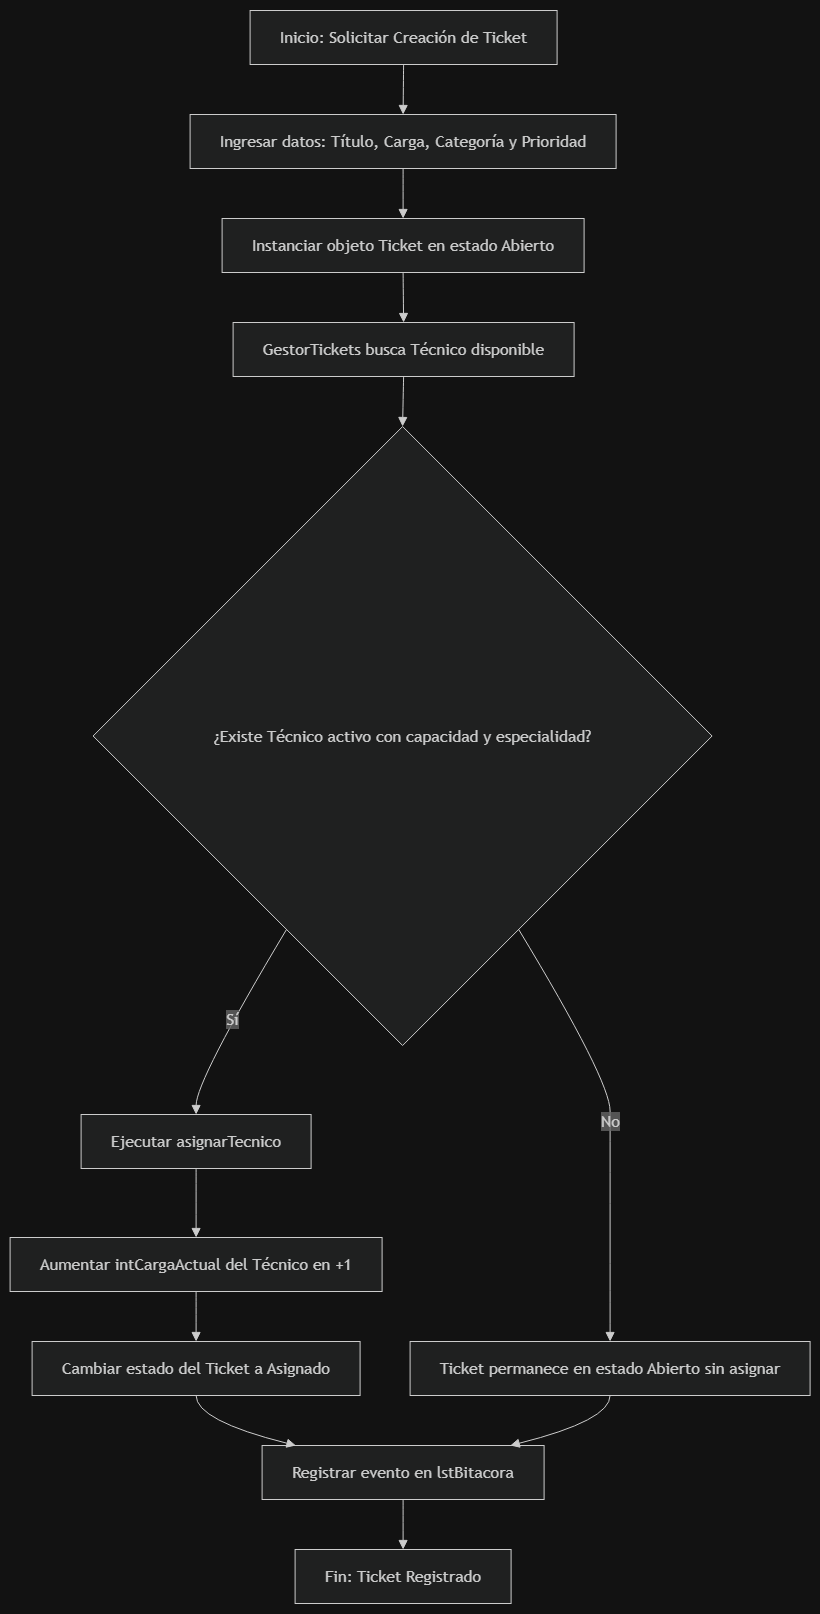

The diagram above was exported from draw.io. Its source (the exported page's mxGraphModel, read from the mxfile embedded in the PNG):
<mxGraphModel dx="1911" dy="1033" grid="1" gridSize="10" guides="1" tooltips="1" connect="1" arrows="1" fold="1" page="1" pageScale="1" pageWidth="827" pageHeight="1169" math="0" shadow="0">
  <root>
    <mxCell id="0" />
    <mxCell id="1" parent="0" />
    <UserObject label="" mermaidData="{&#10;  &quot;data&quot;: &quot;graph TD\n    A[Inicio: Solicitar Creación de Ticket] --&gt; B[Ingresar datos: Título, Carga, Categoría y Prioridad]\n    B --&gt; C[Instanciar objeto Ticket en estado Abierto]\n    C --&gt; D[GestorTickets busca Técnico disponible]\n    D --&gt; E{¿Existe Técnico activo con capacidad y especialidad?}\n    E -- Sí --&gt; F[Ejecutar asignarTecnico]\n    F --&gt; G[Aumentar intCargaActual del Técnico en +1]\n    G --&gt; H[Cambiar estado del Ticket a Asignado]\n    E -- No --&gt; I[Ticket permanece en estado Abierto sin asignar]\n    H --&gt; J[Registrar evento en lstBitacora]\n    I --&gt; J\n    J --&gt; K[Fin: Ticket Registrado]\n&quot;,&#10;  &quot;config&quot;: null&#10;}" id="aFs7AijSVmQop4BEWswU-1">
      <mxCell connectable="0" parent="1" style="group;transparentBounds=1;editIcon=1;lockedGroup=0;groupPadding=10;" vertex="1">
        <mxGeometry as="geometry" />
      </mxCell>
    </UserObject>
    <UserObject label="Inicio: Solicitar Creación de Ticket" mermaidId="n:A" mermaidBaseStyle="html=1;whiteSpace=wrap;strokeWidth=1;fillColor=light-dark(#ECECFF,#1f2020);strokeColor=light-dark(#9370DB,#cccccc);fontColor=light-dark(#333333,#cccccc);fontFamily=Trebuchet MS,Verdana,Arial,sans-serif;fontSize=16;" mermaidBaseValue="Inicio: Solicitar Creación de Ticket" id="aFs7AijSVmQop4BEWswU-2">
      <mxCell parent="aFs7AijSVmQop4BEWswU-1" style="html=1;whiteSpace=wrap;strokeWidth=1;fillColor=light-dark(#ECECFF,#1f2020);strokeColor=light-dark(#9370DB,#cccccc);fontColor=light-dark(#333333,#cccccc);fontFamily=Trebuchet MS,Verdana,Arial,sans-serif;fontSize=16;" vertex="1">
        <mxGeometry height="54" width="307" x="270" y="30" as="geometry" />
      </mxCell>
    </UserObject>
    <UserObject label="Ingresar datos: Título, Carga, Categoría y Prioridad" mermaidId="n:B" mermaidBaseStyle="html=1;whiteSpace=wrap;strokeWidth=1;fillColor=light-dark(#ECECFF,#1f2020);strokeColor=light-dark(#9370DB,#cccccc);fontColor=light-dark(#333333,#cccccc);fontFamily=Trebuchet MS,Verdana,Arial,sans-serif;fontSize=16;" mermaidBaseValue="Ingresar datos: Título, Carga, Categoría y Prioridad" id="aFs7AijSVmQop4BEWswU-3">
      <mxCell parent="aFs7AijSVmQop4BEWswU-1" style="html=1;whiteSpace=wrap;strokeWidth=1;fillColor=light-dark(#ECECFF,#1f2020);strokeColor=light-dark(#9370DB,#cccccc);fontColor=light-dark(#333333,#cccccc);fontFamily=Trebuchet MS,Verdana,Arial,sans-serif;fontSize=16;" vertex="1">
        <mxGeometry height="54" width="426" x="210" y="134" as="geometry" />
      </mxCell>
    </UserObject>
    <UserObject label="Instanciar objeto Ticket en estado Abierto" mermaidId="n:C" mermaidBaseStyle="html=1;whiteSpace=wrap;strokeWidth=1;fillColor=light-dark(#ECECFF,#1f2020);strokeColor=light-dark(#9370DB,#cccccc);fontColor=light-dark(#333333,#cccccc);fontFamily=Trebuchet MS,Verdana,Arial,sans-serif;fontSize=16;" mermaidBaseValue="Instanciar objeto Ticket en estado Abierto" id="aFs7AijSVmQop4BEWswU-4">
      <mxCell parent="aFs7AijSVmQop4BEWswU-1" style="html=1;whiteSpace=wrap;strokeWidth=1;fillColor=light-dark(#ECECFF,#1f2020);strokeColor=light-dark(#9370DB,#cccccc);fontColor=light-dark(#333333,#cccccc);fontFamily=Trebuchet MS,Verdana,Arial,sans-serif;fontSize=16;" vertex="1">
        <mxGeometry height="54" width="362" x="242" y="238" as="geometry" />
      </mxCell>
    </UserObject>
    <UserObject label="GestorTickets busca Técnico disponible" mermaidId="n:D" mermaidBaseStyle="html=1;whiteSpace=wrap;strokeWidth=1;fillColor=light-dark(#ECECFF,#1f2020);strokeColor=light-dark(#9370DB,#cccccc);fontColor=light-dark(#333333,#cccccc);fontFamily=Trebuchet MS,Verdana,Arial,sans-serif;fontSize=16;" mermaidBaseValue="GestorTickets busca Técnico disponible" id="aFs7AijSVmQop4BEWswU-5">
      <mxCell parent="aFs7AijSVmQop4BEWswU-1" style="html=1;whiteSpace=wrap;strokeWidth=1;fillColor=light-dark(#ECECFF,#1f2020);strokeColor=light-dark(#9370DB,#cccccc);fontColor=light-dark(#333333,#cccccc);fontFamily=Trebuchet MS,Verdana,Arial,sans-serif;fontSize=16;" vertex="1">
        <mxGeometry height="54" width="341" x="253" y="342" as="geometry" />
      </mxCell>
    </UserObject>
    <UserObject label="¿Existe Técnico activo con capacidad y especialidad?" mermaidId="n:E" mermaidBaseStyle="rhombus;html=1;strokeWidth=1;whiteSpace=wrap;fillColor=light-dark(#ECECFF,#1f2020);strokeColor=light-dark(#9370DB,#cccccc);fontColor=light-dark(#333333,#cccccc);fontFamily=Trebuchet MS,Verdana,Arial,sans-serif;fontSize=16;" mermaidBaseValue="¿Existe Técnico activo con capacidad y especialidad?" id="aFs7AijSVmQop4BEWswU-6">
      <mxCell parent="aFs7AijSVmQop4BEWswU-1" style="rhombus;html=1;strokeWidth=1;whiteSpace=wrap;fillColor=light-dark(#ECECFF,#1f2020);strokeColor=light-dark(#9370DB,#cccccc);fontColor=light-dark(#333333,#cccccc);fontFamily=Trebuchet MS,Verdana,Arial,sans-serif;fontSize=16;" vertex="1">
        <mxGeometry height="619" width="619" x="113" y="446" as="geometry" />
      </mxCell>
    </UserObject>
    <UserObject label="Ejecutar asignarTecnico" mermaidId="n:F" mermaidBaseStyle="html=1;whiteSpace=wrap;strokeWidth=1;fillColor=light-dark(#ECECFF,#1f2020);strokeColor=light-dark(#9370DB,#cccccc);fontColor=light-dark(#333333,#cccccc);fontFamily=Trebuchet MS,Verdana,Arial,sans-serif;fontSize=16;" mermaidBaseValue="Ejecutar asignarTecnico" id="aFs7AijSVmQop4BEWswU-7">
      <mxCell parent="aFs7AijSVmQop4BEWswU-1" style="html=1;whiteSpace=wrap;strokeWidth=1;fillColor=light-dark(#ECECFF,#1f2020);strokeColor=light-dark(#9370DB,#cccccc);fontColor=light-dark(#333333,#cccccc);fontFamily=Trebuchet MS,Verdana,Arial,sans-serif;fontSize=16;" vertex="1">
        <mxGeometry height="54" width="230" x="101" y="1134" as="geometry" />
      </mxCell>
    </UserObject>
    <UserObject label="Aumentar intCargaActual del Técnico en +1" mermaidId="n:G" mermaidBaseStyle="html=1;whiteSpace=wrap;strokeWidth=1;fillColor=light-dark(#ECECFF,#1f2020);strokeColor=light-dark(#9370DB,#cccccc);fontColor=light-dark(#333333,#cccccc);fontFamily=Trebuchet MS,Verdana,Arial,sans-serif;fontSize=16;" mermaidBaseValue="Aumentar intCargaActual del Técnico en +1" id="aFs7AijSVmQop4BEWswU-8">
      <mxCell parent="aFs7AijSVmQop4BEWswU-1" style="html=1;whiteSpace=wrap;strokeWidth=1;fillColor=light-dark(#ECECFF,#1f2020);strokeColor=light-dark(#9370DB,#cccccc);fontColor=light-dark(#333333,#cccccc);fontFamily=Trebuchet MS,Verdana,Arial,sans-serif;fontSize=16;" vertex="1">
        <mxGeometry height="54" width="372" x="30" y="1257" as="geometry" />
      </mxCell>
    </UserObject>
    <UserObject label="Cambiar estado del Ticket a Asignado" mermaidId="n:H" mermaidBaseStyle="html=1;whiteSpace=wrap;strokeWidth=1;fillColor=light-dark(#ECECFF,#1f2020);strokeColor=light-dark(#9370DB,#cccccc);fontColor=light-dark(#333333,#cccccc);fontFamily=Trebuchet MS,Verdana,Arial,sans-serif;fontSize=16;" mermaidBaseValue="Cambiar estado del Ticket a Asignado" id="aFs7AijSVmQop4BEWswU-9">
      <mxCell parent="aFs7AijSVmQop4BEWswU-1" style="html=1;whiteSpace=wrap;strokeWidth=1;fillColor=light-dark(#ECECFF,#1f2020);strokeColor=light-dark(#9370DB,#cccccc);fontColor=light-dark(#333333,#cccccc);fontFamily=Trebuchet MS,Verdana,Arial,sans-serif;fontSize=16;" vertex="1">
        <mxGeometry height="54" width="328" x="52" y="1361" as="geometry" />
      </mxCell>
    </UserObject>
    <UserObject label="Ticket permanece en estado Abierto sin asignar" mermaidId="n:I" mermaidBaseStyle="html=1;whiteSpace=wrap;strokeWidth=1;fillColor=light-dark(#ECECFF,#1f2020);strokeColor=light-dark(#9370DB,#cccccc);fontColor=light-dark(#333333,#cccccc);fontFamily=Trebuchet MS,Verdana,Arial,sans-serif;fontSize=16;" mermaidBaseValue="Ticket permanece en estado Abierto sin asignar" id="aFs7AijSVmQop4BEWswU-10">
      <mxCell parent="aFs7AijSVmQop4BEWswU-1" style="html=1;whiteSpace=wrap;strokeWidth=1;fillColor=light-dark(#ECECFF,#1f2020);strokeColor=light-dark(#9370DB,#cccccc);fontColor=light-dark(#333333,#cccccc);fontFamily=Trebuchet MS,Verdana,Arial,sans-serif;fontSize=16;" vertex="1">
        <mxGeometry height="54" width="400" x="430" y="1361" as="geometry" />
      </mxCell>
    </UserObject>
    <UserObject label="Registrar evento en lstBitacora" mermaidId="n:J" mermaidBaseStyle="html=1;whiteSpace=wrap;strokeWidth=1;fillColor=light-dark(#ECECFF,#1f2020);strokeColor=light-dark(#9370DB,#cccccc);fontColor=light-dark(#333333,#cccccc);fontFamily=Trebuchet MS,Verdana,Arial,sans-serif;fontSize=16;" mermaidBaseValue="Registrar evento en lstBitacora" id="aFs7AijSVmQop4BEWswU-11">
      <mxCell parent="aFs7AijSVmQop4BEWswU-1" style="html=1;whiteSpace=wrap;strokeWidth=1;fillColor=light-dark(#ECECFF,#1f2020);strokeColor=light-dark(#9370DB,#cccccc);fontColor=light-dark(#333333,#cccccc);fontFamily=Trebuchet MS,Verdana,Arial,sans-serif;fontSize=16;" vertex="1">
        <mxGeometry height="54" width="282" x="282" y="1465" as="geometry" />
      </mxCell>
    </UserObject>
    <UserObject label="Fin: Ticket Registrado" mermaidId="n:K" mermaidBaseStyle="html=1;whiteSpace=wrap;strokeWidth=1;fillColor=light-dark(#ECECFF,#1f2020);strokeColor=light-dark(#9370DB,#cccccc);fontColor=light-dark(#333333,#cccccc);fontFamily=Trebuchet MS,Verdana,Arial,sans-serif;fontSize=16;" mermaidBaseValue="Fin: Ticket Registrado" id="aFs7AijSVmQop4BEWswU-12">
      <mxCell parent="aFs7AijSVmQop4BEWswU-1" style="html=1;whiteSpace=wrap;strokeWidth=1;fillColor=light-dark(#ECECFF,#1f2020);strokeColor=light-dark(#9370DB,#cccccc);fontColor=light-dark(#333333,#cccccc);fontFamily=Trebuchet MS,Verdana,Arial,sans-serif;fontSize=16;" vertex="1">
        <mxGeometry height="54" width="216" x="315" y="1569" as="geometry" />
      </mxCell>
    </UserObject>
    <UserObject label="" mermaidId="e:A-&gt;B#0" mermaidBaseStyle="curved=1;startArrow=none;endArrow=block;endSize=7;strokeColor=light-dark(#333333,#cccccc);exitX=0.5;exitY=1;entryX=0.5;entryY=0;" mermaidBaseValue="" id="aFs7AijSVmQop4BEWswU-13">
      <mxCell edge="1" parent="aFs7AijSVmQop4BEWswU-1" source="aFs7AijSVmQop4BEWswU-2" style="curved=1;startArrow=none;endArrow=block;endSize=7;strokeColor=light-dark(#333333,#cccccc);exitX=0.5;exitY=1;entryX=0.5;entryY=0;rounded=0;" target="aFs7AijSVmQop4BEWswU-3">
        <mxGeometry relative="1" as="geometry">
          <Array as="points" />
        </mxGeometry>
      </mxCell>
    </UserObject>
    <UserObject label="" mermaidId="e:B-&gt;C#0" mermaidBaseStyle="curved=1;startArrow=none;endArrow=block;endSize=7;strokeColor=light-dark(#333333,#cccccc);exitX=0.5;exitY=1;entryX=0.5;entryY=0;" mermaidBaseValue="" id="aFs7AijSVmQop4BEWswU-14">
      <mxCell edge="1" parent="aFs7AijSVmQop4BEWswU-1" source="aFs7AijSVmQop4BEWswU-3" style="curved=1;startArrow=none;endArrow=block;endSize=7;strokeColor=light-dark(#333333,#cccccc);exitX=0.5;exitY=1;entryX=0.5;entryY=0;rounded=0;" target="aFs7AijSVmQop4BEWswU-4">
        <mxGeometry relative="1" as="geometry">
          <Array as="points" />
        </mxGeometry>
      </mxCell>
    </UserObject>
    <UserObject label="" mermaidId="e:C-&gt;D#0" mermaidBaseStyle="curved=1;startArrow=none;endArrow=block;endSize=7;strokeColor=light-dark(#333333,#cccccc);exitX=0.5;exitY=1;entryX=0.5;entryY=0;" mermaidBaseValue="" id="aFs7AijSVmQop4BEWswU-15">
      <mxCell edge="1" parent="aFs7AijSVmQop4BEWswU-1" source="aFs7AijSVmQop4BEWswU-4" style="curved=1;startArrow=none;endArrow=block;endSize=7;strokeColor=light-dark(#333333,#cccccc);exitX=0.5;exitY=1;entryX=0.5;entryY=0;rounded=0;" target="aFs7AijSVmQop4BEWswU-5">
        <mxGeometry relative="1" as="geometry">
          <Array as="points" />
        </mxGeometry>
      </mxCell>
    </UserObject>
    <UserObject label="" mermaidId="e:D-&gt;E#0" mermaidBaseStyle="curved=1;startArrow=none;endArrow=block;endSize=7;strokeColor=light-dark(#333333,#cccccc);exitX=0.5;exitY=1;entryX=0.5;entryY=0;" mermaidBaseValue="" id="aFs7AijSVmQop4BEWswU-16">
      <mxCell edge="1" parent="aFs7AijSVmQop4BEWswU-1" source="aFs7AijSVmQop4BEWswU-5" style="curved=1;startArrow=none;endArrow=block;endSize=7;strokeColor=light-dark(#333333,#cccccc);exitX=0.5;exitY=1;entryX=0.5;entryY=0;rounded=0;" target="aFs7AijSVmQop4BEWswU-6">
        <mxGeometry relative="1" as="geometry">
          <Array as="points" />
        </mxGeometry>
      </mxCell>
    </UserObject>
    <UserObject label="Sí" mermaidId="e:E-&gt;F#0" mermaidBaseStyle="curved=1;startArrow=none;endArrow=block;endSize=7;strokeColor=light-dark(#333333,#cccccc);html=1;fontSize=16;labelBackgroundColor=light-dark(#E8E8E88D,#2a2a2a8D);fontFamily=Trebuchet MS,Verdana,Arial,sans-serif;fontColor=light-dark(#333333,#cccccc);exitX=0.2;exitY=1;entryX=0.5;entryY=0;" mermaidBaseValue="Sí" id="aFs7AijSVmQop4BEWswU-17">
      <mxCell edge="1" parent="aFs7AijSVmQop4BEWswU-1" source="aFs7AijSVmQop4BEWswU-6" style="curved=1;startArrow=none;endArrow=block;endSize=7;strokeColor=light-dark(#333333,#cccccc);html=1;fontSize=16;labelBackgroundColor=light-dark(#E8E8E88D,#2a2a2a8D);fontFamily=Trebuchet MS,Verdana,Arial,sans-serif;fontColor=light-dark(#333333,#cccccc);exitX=0.2;exitY=1;entryX=0.5;entryY=0;rounded=0;" target="aFs7AijSVmQop4BEWswU-7">
        <mxGeometry relative="1" as="geometry">
          <Array as="points">
            <mxPoint x="216" y="1100" />
          </Array>
        </mxGeometry>
      </mxCell>
    </UserObject>
    <UserObject label="" mermaidId="e:F-&gt;G#0" mermaidBaseStyle="curved=1;startArrow=none;endArrow=block;endSize=7;strokeColor=light-dark(#333333,#cccccc);exitX=0.5;exitY=1;entryX=0.5;entryY=0;" mermaidBaseValue="" id="aFs7AijSVmQop4BEWswU-18">
      <mxCell edge="1" parent="aFs7AijSVmQop4BEWswU-1" source="aFs7AijSVmQop4BEWswU-7" style="curved=1;startArrow=none;endArrow=block;endSize=7;strokeColor=light-dark(#333333,#cccccc);exitX=0.5;exitY=1;entryX=0.5;entryY=0;rounded=0;" target="aFs7AijSVmQop4BEWswU-8">
        <mxGeometry relative="1" as="geometry">
          <Array as="points" />
        </mxGeometry>
      </mxCell>
    </UserObject>
    <UserObject label="" mermaidId="e:G-&gt;H#0" mermaidBaseStyle="curved=1;startArrow=none;endArrow=block;endSize=7;strokeColor=light-dark(#333333,#cccccc);exitX=0.5;exitY=1;entryX=0.5;entryY=0;" mermaidBaseValue="" id="aFs7AijSVmQop4BEWswU-19">
      <mxCell edge="1" parent="aFs7AijSVmQop4BEWswU-1" source="aFs7AijSVmQop4BEWswU-8" style="curved=1;startArrow=none;endArrow=block;endSize=7;strokeColor=light-dark(#333333,#cccccc);exitX=0.5;exitY=1;entryX=0.5;entryY=0;rounded=0;" target="aFs7AijSVmQop4BEWswU-9">
        <mxGeometry relative="1" as="geometry">
          <Array as="points" />
        </mxGeometry>
      </mxCell>
    </UserObject>
    <UserObject label="No" mermaidId="e:E-&gt;I#0" mermaidBaseStyle="curved=1;startArrow=none;endArrow=block;endSize=7;strokeColor=light-dark(#333333,#cccccc);html=1;fontSize=16;labelBackgroundColor=light-dark(#E8E8E88D,#2a2a2a8D);fontFamily=Trebuchet MS,Verdana,Arial,sans-serif;fontColor=light-dark(#333333,#cccccc);exitX=0.8;exitY=1;entryX=0.5;entryY=0;" mermaidBaseValue="No" id="aFs7AijSVmQop4BEWswU-20">
      <mxCell edge="1" parent="aFs7AijSVmQop4BEWswU-1" source="aFs7AijSVmQop4BEWswU-6" style="curved=1;startArrow=none;endArrow=block;endSize=7;strokeColor=light-dark(#333333,#cccccc);html=1;fontSize=16;labelBackgroundColor=light-dark(#E8E8E88D,#2a2a2a8D);fontFamily=Trebuchet MS,Verdana,Arial,sans-serif;fontColor=light-dark(#333333,#cccccc);exitX=0.8;exitY=1;entryX=0.5;entryY=0;rounded=0;" target="aFs7AijSVmQop4BEWswU-10">
        <mxGeometry relative="1" as="geometry">
          <Array as="points">
            <mxPoint x="630" y="1100" />
            <mxPoint x="630" y="1161" />
            <mxPoint x="630" y="1223" />
            <mxPoint x="630" y="1284" />
            <mxPoint x="630" y="1336" />
          </Array>
        </mxGeometry>
      </mxCell>
    </UserObject>
    <UserObject label="" mermaidId="e:H-&gt;J#0" mermaidBaseStyle="curved=1;startArrow=none;endArrow=block;endSize=7;strokeColor=light-dark(#333333,#cccccc);exitX=0.5;exitY=1;entryX=0.12;entryY=0;" mermaidBaseValue="" id="aFs7AijSVmQop4BEWswU-21">
      <mxCell edge="1" parent="aFs7AijSVmQop4BEWswU-1" source="aFs7AijSVmQop4BEWswU-9" style="curved=1;startArrow=none;endArrow=block;endSize=7;strokeColor=light-dark(#333333,#cccccc);exitX=0.5;exitY=1;entryX=0.12;entryY=0;rounded=0;" target="aFs7AijSVmQop4BEWswU-11">
        <mxGeometry relative="1" as="geometry">
          <Array as="points">
            <mxPoint x="216" y="1440" />
          </Array>
        </mxGeometry>
      </mxCell>
    </UserObject>
    <UserObject label="" mermaidId="e:I-&gt;J#0" mermaidBaseStyle="curved=1;startArrow=none;endArrow=block;endSize=7;strokeColor=light-dark(#333333,#cccccc);exitX=0.5;exitY=1;entryX=0.88;entryY=0;" mermaidBaseValue="" id="aFs7AijSVmQop4BEWswU-22">
      <mxCell edge="1" parent="aFs7AijSVmQop4BEWswU-1" source="aFs7AijSVmQop4BEWswU-10" style="curved=1;startArrow=none;endArrow=block;endSize=7;strokeColor=light-dark(#333333,#cccccc);exitX=0.5;exitY=1;entryX=0.88;entryY=0;rounded=0;" target="aFs7AijSVmQop4BEWswU-11">
        <mxGeometry relative="1" as="geometry">
          <Array as="points">
            <mxPoint x="630" y="1440" />
          </Array>
        </mxGeometry>
      </mxCell>
    </UserObject>
    <UserObject label="" mermaidId="e:J-&gt;K#0" mermaidBaseStyle="curved=1;startArrow=none;endArrow=block;endSize=7;strokeColor=light-dark(#333333,#cccccc);exitX=0.5;exitY=1;entryX=0.5;entryY=0;" mermaidBaseValue="" id="aFs7AijSVmQop4BEWswU-23">
      <mxCell edge="1" parent="aFs7AijSVmQop4BEWswU-1" source="aFs7AijSVmQop4BEWswU-11" style="curved=1;startArrow=none;endArrow=block;endSize=7;strokeColor=light-dark(#333333,#cccccc);exitX=0.5;exitY=1;entryX=0.5;entryY=0;rounded=0;" target="aFs7AijSVmQop4BEWswU-12">
        <mxGeometry relative="1" as="geometry">
          <Array as="points" />
        </mxGeometry>
      </mxCell>
    </UserObject>
  </root>
</mxGraphModel>